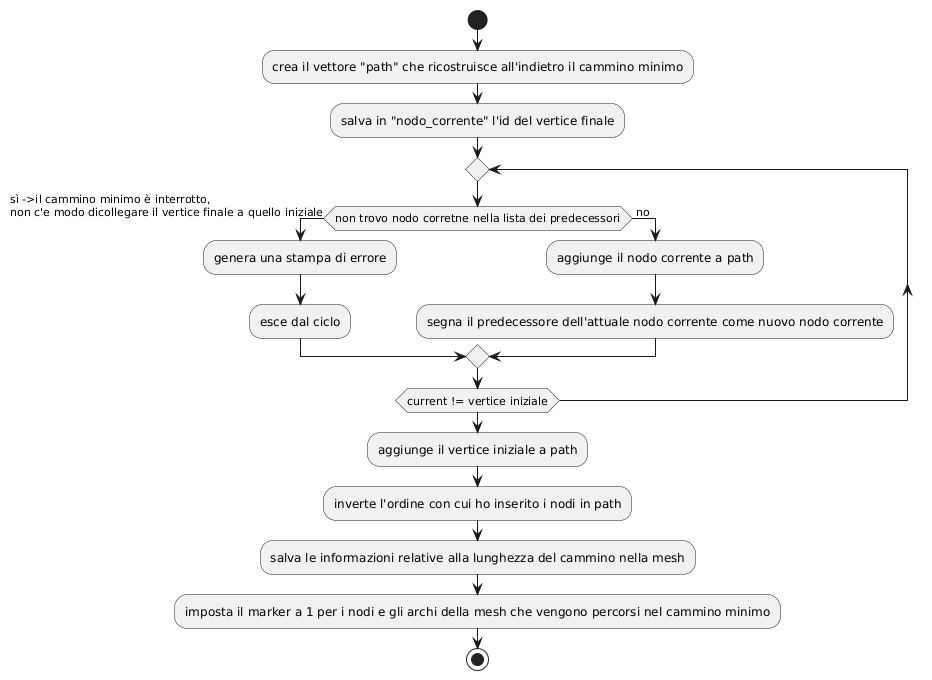

The diagram above was rendered by PlantUML. Its source (embedded in the PNG):
@startuml
start
:crea il vettore "path" che ricostruisce all'indietro il cammino minimo;
:salva in "nodo_corrente" l'id del vertice finale;
repeat
if (non trovo nodo corretne nella lista dei predecessori) then (sì ->il cammino minimo è interrotto,
non c'e modo dicollegare il vertice finale a quello iniziale)
:genera una stampa di errore;
:esce dal ciclo;
else( no )
:aggiunge il nodo corrente a path;
:segna il predecessore dell'attuale nodo corrente come nuovo nodo corrente;
end if 
repeat while (current != vertice iniziale)
:aggiunge il vertice iniziale a path;
:inverte l'ordine con cui ho inserito i nodi in path;
:salva le informazioni relative alla lunghezza del cammino nella mesh;
:imposta il marker a 1 per i nodi e gli archi della mesh che vengono percorsi nel cammino minimo;
stop
@enduml